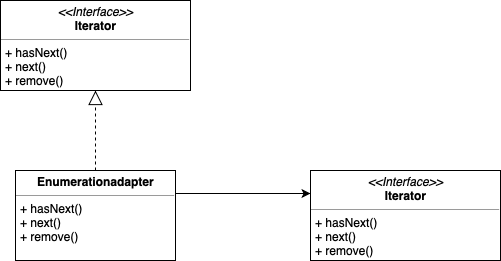

The diagram above was exported from draw.io. Its source (the exported page's mxGraphModel, read from the mxfile embedded in the PNG):
<mxGraphModel dx="932" dy="600" grid="1" gridSize="10" guides="1" tooltips="1" connect="1" arrows="1" fold="1" page="1" pageScale="1" pageWidth="827" pageHeight="1169" math="0" shadow="0">
  <root>
    <mxCell id="0" />
    <mxCell id="1" parent="0" />
    <mxCell id="ZHIssNll_ZcRN0Luq0on-1" value="&lt;p style=&quot;margin: 0px ; margin-top: 4px ; text-align: center&quot;&gt;&lt;i&gt;&amp;lt;&amp;lt;Interface&amp;gt;&amp;gt;&lt;/i&gt;&lt;br&gt;&lt;b&gt;Iterator&lt;/b&gt;&lt;/p&gt;&lt;hr size=&quot;1&quot;&gt;&lt;p style=&quot;margin: 0px ; margin-left: 4px&quot;&gt;&lt;/p&gt;&lt;p style=&quot;margin: 0px ; margin-left: 4px&quot;&gt;+ hasNext()&lt;br&gt;+ next()&lt;/p&gt;&lt;p style=&quot;margin: 0px ; margin-left: 4px&quot;&gt;+ remove()&lt;/p&gt;" style="verticalAlign=top;align=left;overflow=fill;fontSize=12;fontFamily=Helvetica;html=1;" vertex="1" parent="1">
      <mxGeometry x="20" y="20" width="190" height="90" as="geometry" />
    </mxCell>
    <mxCell id="ZHIssNll_ZcRN0Luq0on-6" style="edgeStyle=orthogonalEdgeStyle;rounded=0;orthogonalLoop=1;jettySize=auto;html=1;exitX=1;exitY=0.25;exitDx=0;exitDy=0;entryX=0;entryY=0.25;entryDx=0;entryDy=0;" edge="1" parent="1" source="ZHIssNll_ZcRN0Luq0on-3" target="ZHIssNll_ZcRN0Luq0on-5">
      <mxGeometry relative="1" as="geometry" />
    </mxCell>
    <mxCell id="ZHIssNll_ZcRN0Luq0on-3" value="&lt;p style=&quot;margin: 0px ; margin-top: 4px ; text-align: center&quot;&gt;&lt;b&gt;Enumerationadapter&lt;/b&gt;&lt;/p&gt;&lt;hr size=&quot;1&quot;&gt;&lt;p style=&quot;margin: 0px ; margin-left: 4px&quot;&gt;&lt;/p&gt;&lt;p style=&quot;margin: 0px ; margin-left: 4px&quot;&gt;+ hasNext()&lt;/p&gt;&lt;p style=&quot;margin: 0px ; margin-left: 4px&quot;&gt;+ next()&lt;/p&gt;&lt;p style=&quot;margin: 0px ; margin-left: 4px&quot;&gt;+ remove()&lt;/p&gt;" style="verticalAlign=top;align=left;overflow=fill;fontSize=12;fontFamily=Helvetica;html=1;" vertex="1" parent="1">
      <mxGeometry x="35" y="190" width="160" height="90" as="geometry" />
    </mxCell>
    <mxCell id="ZHIssNll_ZcRN0Luq0on-4" value="" style="endArrow=block;dashed=1;endFill=0;endSize=12;html=1;exitX=0.5;exitY=0;exitDx=0;exitDy=0;entryX=0.5;entryY=1;entryDx=0;entryDy=0;" edge="1" parent="1" source="ZHIssNll_ZcRN0Luq0on-3" target="ZHIssNll_ZcRN0Luq0on-1">
      <mxGeometry width="160" relative="1" as="geometry">
        <mxPoint x="20" y="300" as="sourcePoint" />
        <mxPoint x="180" y="300" as="targetPoint" />
      </mxGeometry>
    </mxCell>
    <mxCell id="ZHIssNll_ZcRN0Luq0on-5" value="&lt;p style=&quot;margin: 0px ; margin-top: 4px ; text-align: center&quot;&gt;&lt;i&gt;&amp;lt;&amp;lt;Interface&amp;gt;&amp;gt;&lt;/i&gt;&lt;br&gt;&lt;b&gt;Iterator&lt;/b&gt;&lt;/p&gt;&lt;hr size=&quot;1&quot;&gt;&lt;p style=&quot;margin: 0px ; margin-left: 4px&quot;&gt;&lt;/p&gt;&lt;p style=&quot;margin: 0px ; margin-left: 4px&quot;&gt;+ hasNext()&lt;br&gt;+ next()&lt;/p&gt;&lt;p style=&quot;margin: 0px ; margin-left: 4px&quot;&gt;+ remove()&lt;/p&gt;" style="verticalAlign=top;align=left;overflow=fill;fontSize=12;fontFamily=Helvetica;html=1;" vertex="1" parent="1">
      <mxGeometry x="330" y="190" width="190" height="90" as="geometry" />
    </mxCell>
  </root>
</mxGraphModel>